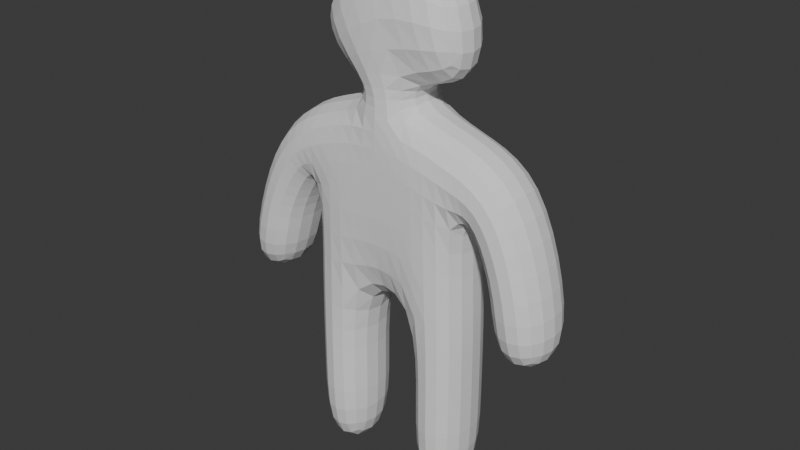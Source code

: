 # Source: parkour_guy.blend  (saved by Blender 4.2.66; exported with 4.5.12 LTS)
import bpy
from mathutils import Matrix  # noqa: F401  (used for matrix-valued properties, if any)

bpy.ops.wm.read_factory_settings(use_empty=True)
scene = bpy.context.scene
scene.name = 'Scene'

# ---- collections
col_export = bpy.data.collections.new('Export'); scene.collection.children.link(col_export)

# ---- world
world_world = bpy.data.worlds.new('World'); scene.world = world_world
world_world.use_nodes = True; world_world.node_tree.nodes.clear()
_N = world_world.node_tree.nodes; _L = world_world.node_tree.links
n0 = _N.new('ShaderNodeOutputWorld'); n0.name = 'World Output'; n0.location = (300, 300)
n1 = _N.new('ShaderNodeBackground'); n1.name = 'Background'; n1.location = (10, 300)
n1.inputs[0].default_value = (0.05088, 0.05088, 0.05088, 1.0)
_L.new(n1.outputs[0], n0.inputs[0])
n0.is_active_output = True
world_world.color = (0.05088, 0.05088, 0.05088)
world_world.sun_shadow_jitter_overblur = 0.0

# ---- meshes
me_cube_001 = bpy.data.meshes.new('Cube.001')
me_cube_001.from_pydata([(-0.4232, -0.2639, -0.5124), (-0.3916, -0.2639, 0.369), (-0.4232, 0.2638, -0.5124), (-0.3916, 0.2638, 0.369), (0.4232, -0.2639, -0.5124), (0.3926, -0.2639, 0.369), (0.4232, 0.2638, -0.5124), (0.3926, 0.2638, 0.369), (0.1456, 0.2638, -0.5124), (-0.1365, 0.2638, -0.5124), (-0.126, 0.2638, 0.4232), (0.1354, 0.2638, 0.4232), (-0.1365, -0.2639, -0.5124), (0.1456, -0.2639, -0.5124), (0.1354, -0.2639, 0.4232), (-0.126, -0.2639, 0.4232), (-0.4739, 0.2638, 0.6539), (-0.1566, 0.2933, 1.221), (-0.1566, -0.2344, 1.221), (-0.4739, -0.2639, 0.6539), (-0.1365, -0.2639, 0.5238), (-0.1365, 0.2638, 0.5238), (0.1456, -0.2639, 0.5238), (0.1456, 0.2638, 0.5238), (0.3586, 0.2933, 1.039), (0.3586, -0.2344, 1.039), (0.4153, -0.2639, 0.5238), (0.4153, 0.2638, 0.5238), (-0.3916, -0.2639, -0.01546), (-0.3916, 0.2638, -0.01546), (0.3926, 0.2638, -0.01546), (0.3926, -0.2639, -0.01546), (0.1354, -0.2639, 0.1107), (-0.126, -0.2639, 0.1107), (-0.126, 0.2638, 0.1107), (0.1354, 0.2638, 0.1107), (-0.4232, 0.2638, -0.962), (-0.4232, -0.2639, -0.962), (-0.1365, 0.2638, -0.962), (0.4232, -0.2639, -0.962), (0.4232, 0.2638, -0.962), (0.1456, -0.2639, -0.962), (0.1456, 0.2638, -0.962), (-0.1365, -0.2639, -0.962), (-0.4232, 0.2638, -1.485), (-0.4232, -0.2639, -1.485), (-0.1365, 0.2638, -1.485), (0.4232, -0.2639, -1.485), (0.4232, 0.2638, -1.485), (0.1456, -0.2639, -1.485), (0.1456, 0.2638, -1.485), (-0.1365, -0.2639, -1.485), (-0.4432, -0.2639, -0.1011), (-0.6567, -0.2639, 0.182), (-0.6567, 0.2638, 0.182), (-0.4432, 0.2638, -0.1011), (-0.5369, -0.2639, -0.2497), (-0.8264, -0.2639, -0.253), (-0.8264, 0.2638, -0.253), (-0.5369, 0.2638, -0.2497), (0.6705, 0.2668, 0.2375), (0.6705, -0.2609, 0.2375), (0.4413, 0.2668, -0.02546), (0.4413, -0.2609, -0.02546), (0.8311, 0.2668, -0.2487), (0.8311, -0.2609, -0.2487), (0.5416, 0.2668, -0.2493), (0.5416, -0.2609, -0.2493), (-0.6084, -0.2639, -0.6419), (-0.8979, -0.2639, -0.6451), (-0.8979, 0.2638, -0.6451), (-0.6084, 0.2638, -0.6419), (0.8546, 0.2668, -0.6247), (0.8546, -0.2609, -0.6247), (0.5651, 0.2668, -0.6253), (0.5651, -0.2609, -0.6253)], [], [(28, 1, 53, 52), (35, 11, 7, 30), (5, 31, 63, 61), (33, 15, 1, 28), (8, 6, 40, 42), (10, 3, 1, 15), (7, 11, 14, 5), (21, 20, 19, 16), (13, 8, 42, 41), (9, 8, 13, 12), (31, 5, 14, 32), (32, 14, 15, 33), (29, 3, 10, 34), (34, 10, 11, 35), (17, 16, 19, 18), (20, 22, 18, 19), (23, 21, 16, 17), (18, 22, 26, 25), (14, 11, 23, 22), (11, 10, 21, 23), (15, 14, 22, 20), (10, 15, 20, 21), (26, 27, 24, 25), (17, 18, 25, 24), (23, 17, 24, 27), (22, 23, 27, 26), (9, 34, 35, 8), (2, 29, 34, 9), (13, 32, 33, 12), (4, 31, 32, 13), (12, 33, 28, 0), (6, 30, 31, 4), (8, 35, 30, 6), (0, 28, 29, 2), (42, 40, 48, 50), (38, 43, 51, 46), (4, 13, 41, 39), (2, 9, 38, 36), (9, 12, 43, 38), (0, 2, 36, 37), (6, 4, 39, 40), (12, 0, 37, 43), (50, 48, 47, 49), (44, 46, 51, 45), (40, 39, 47, 48), (37, 36, 44, 45), (41, 42, 50, 49), (43, 37, 45, 51), (39, 41, 49, 47), (36, 38, 46, 44), (55, 52, 56, 59), (29, 28, 52, 55), (1, 3, 54, 53), (3, 29, 55, 54), (58, 59, 71, 70), (53, 54, 58, 57), (54, 55, 59, 58), (52, 53, 57, 56), (60, 61, 65, 64), (30, 7, 60, 62), (31, 30, 62, 63), (7, 5, 61, 60), (67, 66, 74, 75), (63, 62, 66, 67), (62, 60, 64, 66), (61, 63, 67, 65), (68, 69, 70, 71), (56, 57, 69, 68), (59, 56, 68, 71), (57, 58, 70, 69), (74, 72, 73, 75), (66, 64, 72, 74), (65, 67, 75, 73), (64, 65, 73, 72)])
_uv = me_cube_001.uv_layers.new(name='UVMap')
_uv.uv.foreach_set('vector', [0.5327, 1.0, 0.625, 1.0, 0.625, 1.0, 0.5327, 1.0, 0.5327, 0.418, 0.625, 0.418, 0.625, 0.5, 0.5327, 0.5, 0.625, 0.75, 0.5327, 0.75, 0.5327, 0.75, 0.625, 0.75, 0.5327, 0.9153, 0.625, 0.9153, 0.625, 1.0, 0.5327, 1.0, 0.375, 0.418, 0.375, 0.5, 0.375, 0.5, 0.375, 0.418, 0.7903, 0.5, 0.875, 0.5, 0.875, 0.75, 0.7903, 0.75, 0.625, 0.5, 0.707, 0.5, 0.707, 0.75, 0.625, 0.75, 0.7903, 0.5, 0.7903, 0.75, 0.7903, 0.75, 0.7903, 0.5, 0.293, 0.75, 0.293, 0.5, 0.293, 0.5, 0.293, 0.75, 0.2097, 0.5, 0.293, 0.5, 0.293, 0.75, 0.2097, 0.75, 0.5327, 0.75, 0.625, 0.75, 0.625, 0.832, 0.5327, 0.832, 0.5327, 0.832, 0.625, 0.832, 0.625, 0.9153, 0.5327, 0.9153, 0.5327, 0.25, 0.625, 0.25, 0.625, 0.3347, 0.5327, 0.3347, 0.5327, 0.3347, 0.625, 0.3347, 0.625, 0.418, 0.5327, 0.418, 0.707, 0.5, 0.7903, 0.5, 0.7903, 0.75, 0.707, 0.75, 0.625, 0.9153, 0.625, 0.832, 0.625, 0.832, 0.625, 0.9153, 0.625, 0.418, 0.625, 0.3347, 0.625, 0.3347, 0.625, 0.418, 0.625, 0.832, 0.625, 0.832, 0.625, 0.832, 0.625, 0.832, 0.707, 0.75, 0.707, 0.5, 0.707, 0.5, 0.707, 0.75, 0.625, 0.418, 0.625, 0.3347, 0.625, 0.3347, 0.625, 0.418, 0.625, 0.9153, 0.625, 0.832, 0.625, 0.832, 0.625, 0.9153, 0.7903, 0.5, 0.7903, 0.75, 0.7903, 0.75, 0.7903, 0.5, 0.707, 0.75, 0.707, 0.5, 0.707, 0.5, 0.707, 0.75, 0.707, 0.5, 0.707, 0.75, 0.707, 0.75, 0.707, 0.5, 0.625, 0.418, 0.625, 0.418, 0.625, 0.418, 0.625, 0.418, 0.707, 0.75, 0.707, 0.5, 0.707, 0.5, 0.707, 0.75, 0.375, 0.3347, 0.5327, 0.3347, 0.5327, 0.418, 0.375, 0.418, 0.375, 0.25, 0.5327, 0.25, 0.5327, 0.3347, 0.375, 0.3347, 0.375, 0.832, 0.5327, 0.832, 0.5327, 0.9153, 0.375, 0.9153, 0.375, 0.75, 0.5327, 0.75, 0.5327, 0.832, 0.375, 0.832, 0.375, 0.9153, 0.5327, 0.9153, 0.5327, 1.0, 0.375, 1.0, 0.375, 0.5, 0.5327, 0.5, 0.5327, 0.75, 0.375, 0.75, 0.375, 0.418, 0.5327, 0.418, 0.5327, 0.5, 0.375, 0.5, 0.375, 0.0, 0.5327, 0.0, 0.5327, 0.25, 0.375, 0.25, 0.375, 0.418, 0.375, 0.5, 0.375, 0.5, 0.375, 0.418, 0.2097, 0.5, 0.2097, 0.75, 0.2097, 0.75, 0.2097, 0.5, 0.375, 0.75, 0.375, 0.832, 0.375, 0.832, 0.375, 0.75, 0.375, 0.25, 0.375, 0.3347, 0.375, 0.3347, 0.375, 0.25, 0.2097, 0.5, 0.2097, 0.75, 0.2097, 0.75, 0.2097, 0.5, 0.375, 0.0, 0.375, 0.25, 0.375, 0.25, 0.375, 0.0, 0.375, 0.5, 0.375, 0.75, 0.375, 0.75, 0.375, 0.5, 0.375, 0.9153, 0.375, 1.0, 0.375, 1.0, 0.375, 0.9153, 0.293, 0.5, 0.375, 0.5, 0.375, 0.75, 0.293, 0.75, 0.125, 0.5, 0.2097, 0.5, 0.2097, 0.75, 0.125, 0.75, 0.375, 0.5, 0.375, 0.75, 0.375, 0.75, 0.375, 0.5, 0.375, 0.0, 0.375, 0.25, 0.375, 0.25, 0.375, 0.0, 0.293, 0.75, 0.293, 0.5, 0.293, 0.5, 0.293, 0.75, 0.375, 0.9153, 0.375, 1.0, 0.375, 1.0, 0.375, 0.9153, 0.375, 0.75, 0.375, 0.832, 0.375, 0.832, 0.375, 0.75, 0.375, 0.25, 0.375, 0.3347, 0.375, 0.3347, 0.375, 0.25, 0.5327, 0.25, 0.5327, 0.0, 0.5327, 0.0, 0.5327, 0.25, 0.5327, 0.25, 0.5327, 0.0, 0.5327, 0.0, 0.5327, 0.25, 0.875, 0.75, 0.875, 0.5, 0.875, 0.5, 0.875, 0.75, 0.625, 0.25, 0.5327, 0.25, 0.5327, 0.25, 0.625, 0.25, 0.625, 0.25, 0.5327, 0.25, 0.5327, 0.25, 0.625, 0.25, 0.875, 0.75, 0.875, 0.5, 0.875, 0.5, 0.875, 0.75, 0.625, 0.25, 0.5327, 0.25, 0.5327, 0.25, 0.625, 0.25, 0.5327, 1.0, 0.625, 1.0, 0.625, 1.0, 0.5327, 1.0, 0.625, 0.5, 0.625, 0.75, 0.625, 0.75, 0.625, 0.5, 0.5327, 0.5, 0.625, 0.5, 0.625, 0.5, 0.5327, 0.5, 0.5327, 0.75, 0.5327, 0.5, 0.5327, 0.5, 0.5327, 0.75, 0.625, 0.5, 0.625, 0.75, 0.625, 0.75, 0.625, 0.5, 0.5327, 0.75, 0.5327, 0.5, 0.5327, 0.5, 0.5327, 0.75, 0.5327, 0.75, 0.5327, 0.5, 0.5327, 0.5, 0.5327, 0.75, 0.5327, 0.5, 0.625, 0.5, 0.625, 0.5, 0.5327, 0.5, 0.625, 0.75, 0.5327, 0.75, 0.5327, 0.75, 0.625, 0.75, 0.5327, 0.0, 0.625, 0.0, 0.625, 0.25, 0.5327, 0.25, 0.5327, 1.0, 0.625, 1.0, 0.625, 1.0, 0.5327, 1.0, 0.5327, 0.25, 0.5327, 0.0, 0.5327, 0.0, 0.5327, 0.25, 0.875, 0.75, 0.875, 0.5, 0.875, 0.5, 0.875, 0.75, 0.5327, 0.5, 0.625, 0.5, 0.625, 0.75, 0.5327, 0.75, 0.5327, 0.5, 0.625, 0.5, 0.625, 0.5, 0.5327, 0.5, 0.625, 0.75, 0.5327, 0.75, 0.5327, 0.75, 0.625, 0.75, 0.625, 0.5, 0.625, 0.75, 0.625, 0.75, 0.625, 0.5])
me_cube_001.update()
arm_armature = bpy.data.armatures.new('Armature')  # bones are not reproduced

# ---- objects
ob_parkourguy = bpy.data.objects.new('ParkourGuy', me_cube_001)
ob_armature = bpy.data.objects.new('Armature', arm_armature)

# ---- transforms, parenting, visibility, modifiers, constraints
ob_parkourguy.parent = ob_armature
ob_parkourguy.matrix_parent_inverse = Matrix(((1.0, -0.0, 0.0, -0.0), (-0.0, 1.0, -0.0, 0.0), (0.0, -0.0, 1.0, 0.384), (-0.0, 0.0, -0.0, 1.0)))
ob_parkourguy.location = (0.0, 0.0, 0.0)
ob_parkourguy.scale = (1.0, 0.7202, 1.0)
_vg = ob_parkourguy.vertex_groups.new(name='root')
_vg = ob_parkourguy.vertex_groups.new(name='back')
for _i, _w in zip([1, 3, 5, 7, 9, 10, 11, 14, 15, 16, 19, 20, 21, 22, 23, 26, 27, 28, 29, 30, 31, 32, 33, 34, 35, 55, 62, 63], [0.06592, 0.06336, 0.0651, 0.0673, 0.002638, 0.7832, 0.7738, 0.7852, 0.7695, 0.04533, 0.03201, 0.1297, 0.1557, 0.09144, 0.08677, 0.02409, 0.0212, 0.1183, 0.1369, 0.1216, 0.1471, 0.7861, 0.7931, 0.7932, 0.7842, 0.01233, 0.001171, 0.007124]): _vg.add([_i], _w, 'REPLACE')
_vg = ob_parkourguy.vertex_groups.new(name='neck')
for _i, _w in zip([15, 16, 19, 20, 21, 22], [0.08848, 0.05804, 0.1457, 0.6372, 0.06019, 0.05026]): _vg.add([_i], _w, 'REPLACE')
_vg = ob_parkourguy.vertex_groups.new(name='head')
for _i, _w in zip([10, 11, 14, 15, 16, 17, 18, 19, 20, 21, 22, 23, 24, 25, 26, 27], [0.1107, 0.1198, 0.1014, 0.04338, 0.8885, 0.9865, 0.9842, 0.8083, 0.217, 0.7654, 0.8466, 0.8944, 0.9834, 0.9808, 0.9414, 0.9521]): _vg.add([_i], _w, 'REPLACE')
_vg = ob_parkourguy.vertex_groups.new(name='thigh.r')
for _i, _w in zip([4, 6, 8, 9, 12, 13, 30, 31, 32, 35, 39, 40, 41, 42], [0.9419, 0.9358, 0.8515, 0.07983, 0.08288, 0.8564, 0.06622, 0.07775, 0.02428, 0.02366, 0.006686, 0.005703, 0.005416, 0.004995]): _vg.add([_i], _w, 'REPLACE')
_vg = ob_parkourguy.vertex_groups.new(name='calf.r')
for _i, _w in zip([4, 6, 8, 13, 39, 40, 41, 42, 47, 48, 49, 50], [0.001537, 0.00728, 0.01198, 0.01016, 0.9704, 0.9711, 0.9692, 0.9691, 0.9983, 0.9985, 0.9985, 0.9983]): _vg.add([_i], _w, 'REPLACE')
_vg = ob_parkourguy.vertex_groups.new(name='upper_arm.r')
for _i, _w in zip([5, 7, 11, 14, 30, 31, 32, 35, 60, 61, 62, 63, 64, 65, 66, 67], [0.9188, 0.9174, 0.09161, 0.09041, 0.7802, 0.742, 0.1325, 0.1368, 0.95, 0.9537, 0.8773, 0.869, 0.0358, 0.02941, 0.07505, 0.0701]): _vg.add([_i], _w, 'REPLACE')
_vg = ob_parkourguy.vertex_groups.new(name='lower_arm.r')
for _i, _w in zip([60, 61, 62, 63, 64, 65, 66, 67, 72, 73, 74, 75], [0.02967, 0.02012, 0.08146, 0.08602, 0.9559, 0.9594, 0.9215, 0.926, 0.9963, 0.9961, 0.992, 0.9936]): _vg.add([_i], _w, 'REPLACE')
_vg = ob_parkourguy.vertex_groups.new(name='thigh.l')
for _i, _w in zip([0, 2, 8, 9, 12, 13, 28, 29, 33, 34, 36, 37, 38, 43], [0.935, 0.9414, 0.07823, 0.8492, 0.8428, 0.0758, 0.06891, 0.0766, 0.01988, 0.01877, 0.006378, 0.005518, 0.007331, 0.006863]): _vg.add([_i], _w, 'REPLACE')
_vg = ob_parkourguy.vertex_groups.new(name='calf.l')
for _i, _w in zip([0, 2, 9, 12, 36, 37, 38, 43, 44, 45, 46, 51], [0.007641, 0.001438, 0.01325, 0.01563, 0.9705, 0.9712, 0.968, 0.9678, 0.9983, 0.9985, 0.9984, 0.9982]): _vg.add([_i], _w, 'REPLACE')
_vg = ob_parkourguy.vertex_groups.new(name='upper_arm.l')
for _i, _w in zip([1, 3, 10, 15, 28, 29, 33, 34, 52, 53, 54, 55, 56, 57, 58, 59], [0.9186, 0.9205, 0.08292, 0.0834, 0.7789, 0.7487, 0.1292, 0.1266, 0.8575, 0.953, 0.9556, 0.8383, 0.08604, 0.03745, 0.03446, 0.08032]): _vg.add([_i], _w, 'REPLACE')
_vg = ob_parkourguy.vertex_groups.new(name='lower_arm.l')
for _i, _w in zip([29, 52, 53, 54, 55, 56, 57, 58, 59, 68, 69, 70, 71], [0.01042, 0.1029, 0.02141, 0.01829, 0.1111, 0.91, 0.9551, 0.9568, 0.9146, 0.9916, 0.9961, 0.9955, 0.9942]): _vg.add([_i], _w, 'REPLACE')
_m = ob_parkourguy.modifiers.new('Subdivision', 'SUBSURF')
_m = ob_parkourguy.modifiers.new('Armature', 'ARMATURE')
_m.object = ob_armature
ob_armature.location = (0.0, 0.0, -0.384)
ob_armature.show_in_front = True

# ---- collection membership
col_export.objects.link(ob_parkourguy)
col_export.objects.link(ob_armature)

# ---- scene / render settings (as saved in the file)
scene.frame_start = 1; scene.frame_end = 250; scene.frame_set(1)
scene.render.engine = 'BLENDER_EEVEE_NEXT'
scene.render.fps = 1
bpy.context.view_layer.update()

# ---- added for rendering (the .blend has no active camera and no usable light): camera, sun
cam_auto = bpy.data.cameras.new('AutoCamera')
cam_auto.lens = 50.0
cam_auto.sensor_width = 36.0
cam_auto.clip_end = 1000.0
ob_auto_camera = bpy.data.objects.new('AutoCamera', cam_auto)
scene.collection.objects.link(ob_auto_camera)
ob_auto_camera.location = (2.81119, -3.3848, 2.0774)
ob_auto_camera.rotation_euler = (1.09748, -7.21219e-08, 0.694738)
scene.camera = ob_auto_camera
light_auto_sun = bpy.data.lights.new('AutoSun', 'SUN')
light_auto_sun.energy = 3.0
light_auto_sun.angle = 0.0523599
ob_auto_sun = bpy.data.objects.new('AutoSun', light_auto_sun)
scene.collection.objects.link(ob_auto_sun)
ob_auto_sun.rotation_euler = (0.872665, 0.174533, 0.523599)
bpy.context.view_layer.update()
